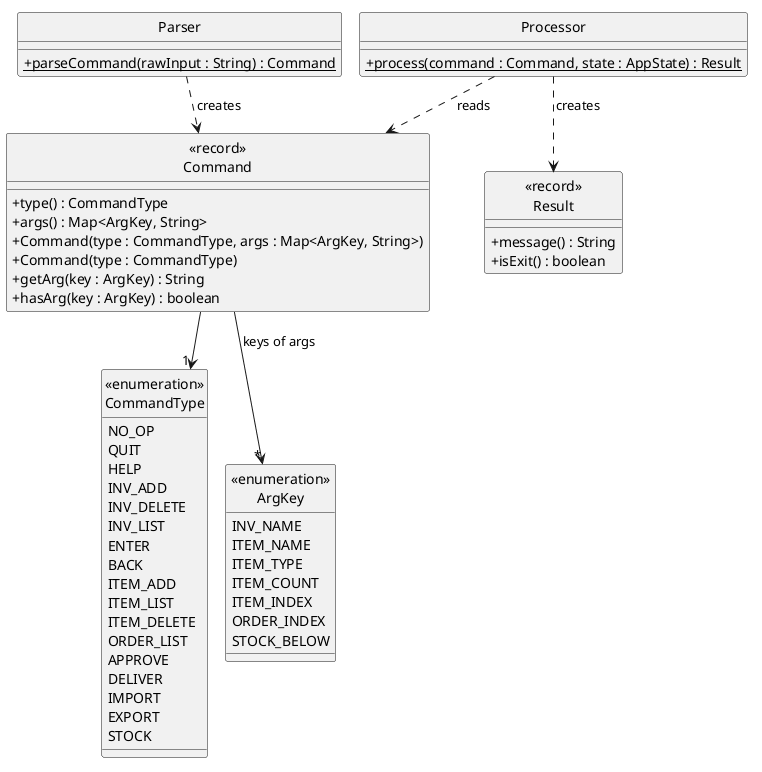

The diagram above was rendered by PlantUML. Its source (embedded in the PNG):
@startuml
!pragma layout smetana
hide circle
skinparam classAttributeIconSize 0

class "<<record>>\nCommand" as Command {
    + type() : CommandType
    + args() : Map<ArgKey, String>
    + Command(type : CommandType, args : Map<ArgKey, String>)
    + Command(type : CommandType)
    + getArg(key : ArgKey) : String
    + hasArg(key : ArgKey) : boolean
}

enum "<<enumeration>>\nCommandType" as CommandType {
    NO_OP
    QUIT
    HELP
    INV_ADD
    INV_DELETE
    INV_LIST
    ENTER
    BACK
    ITEM_ADD
    ITEM_LIST
    ITEM_DELETE
    ORDER_LIST
    APPROVE
    DELIVER
    IMPORT
    EXPORT
    STOCK
}

enum "<<enumeration>>\nArgKey" as ArgKey {
    INV_NAME
    ITEM_NAME
    ITEM_TYPE
    ITEM_COUNT
    ITEM_INDEX
    ORDER_INDEX
    STOCK_BELOW
}

class "<<record>>\nResult" as Result {
    + message() : String
    + isExit() : boolean
}

class Parser {
    + {static} parseCommand(rawInput : String) : Command
}

class Processor {
    + {static} process(command : Command, state : AppState) : Result
}

Command --> "1" CommandType
Command --> "*" ArgKey : keys of args
Parser ..> Command : creates
Processor ..> Command : reads
Processor ..> Result : creates
@enduml